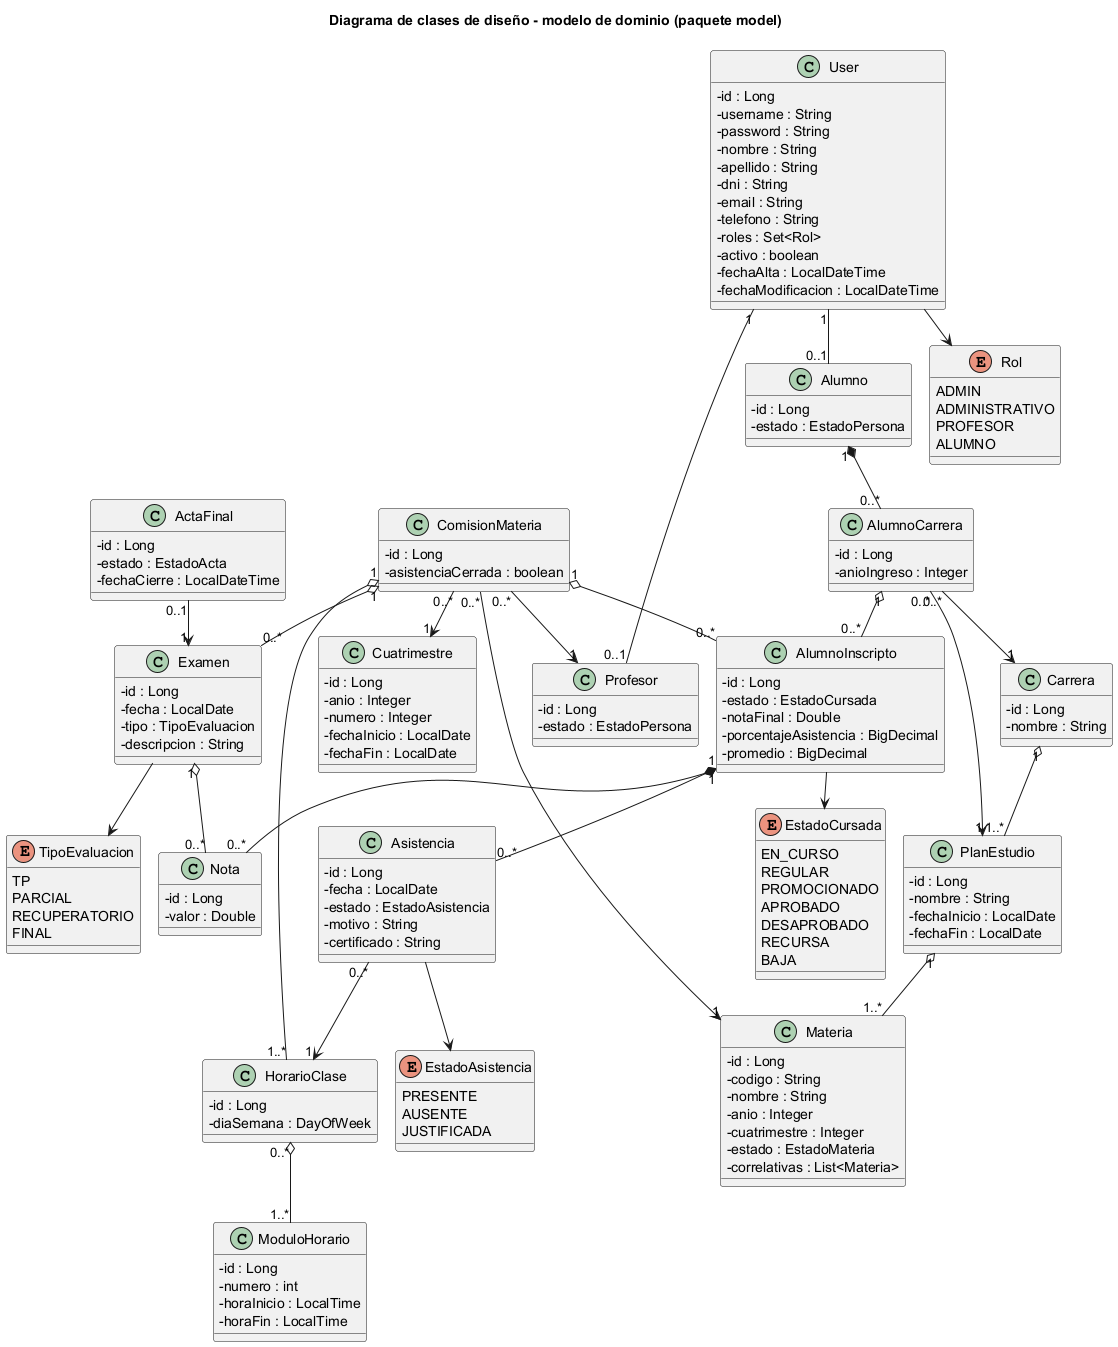

The diagram above was rendered by PlantUML. Its source (embedded in the PNG):
@startuml clases-diseno-dominio
!pragma layout smetana
skinparam shadowing false
skinparam classAttributeIconSize 0
title Diagrama de clases de diseño - modelo de dominio (paquete model)

class User {
  - id : Long
  - username : String
  - password : String
  - nombre : String
  - apellido : String
  - dni : String
  - email : String
  - telefono : String
  - roles : Set<Rol>
  - activo : boolean
  - fechaAlta : LocalDateTime
  - fechaModificacion : LocalDateTime
}
class Alumno {
  - id : Long
  - estado : EstadoPersona
}
class Profesor {
  - id : Long
  - estado : EstadoPersona
}
class AlumnoCarrera {
  - id : Long
  - anioIngreso : Integer
}
class Carrera {
  - id : Long
  - nombre : String
}
class PlanEstudio {
  - id : Long
  - nombre : String
  - fechaInicio : LocalDate
  - fechaFin : LocalDate
}
class Materia {
  - id : Long
  - codigo : String
  - nombre : String
  - anio : Integer
  - cuatrimestre : Integer
  - estado : EstadoMateria
  - correlativas : List<Materia>
}
class Cuatrimestre {
  - id : Long
  - anio : Integer
  - numero : Integer
  - fechaInicio : LocalDate
  - fechaFin : LocalDate
}
class ComisionMateria {
  - id : Long
  - asistenciaCerrada : boolean
}
class HorarioClase {
  - id : Long
  - diaSemana : DayOfWeek
}
class ModuloHorario {
  - id : Long
  - numero : int
  - horaInicio : LocalTime
  - horaFin : LocalTime
}
class AlumnoInscripto {
  - id : Long
  - estado : EstadoCursada
  - notaFinal : Double
  - porcentajeAsistencia : BigDecimal
  - promedio : BigDecimal
}
class Asistencia {
  - id : Long
  - fecha : LocalDate
  - estado : EstadoAsistencia
  - motivo : String
  - certificado : String
}
class Examen {
  - id : Long
  - fecha : LocalDate
  - tipo : TipoEvaluacion
  - descripcion : String
}
class Nota {
  - id : Long
  - valor : Double
}
class ActaFinal {
  - id : Long
  - estado : EstadoActa
  - fechaCierre : LocalDateTime
}
enum Rol {
  ADMIN
  ADMINISTRATIVO
  PROFESOR
  ALUMNO
}
enum EstadoCursada {
  EN_CURSO
  REGULAR
  PROMOCIONADO
  APROBADO
  DESAPROBADO
  RECURSA
  BAJA
}
enum TipoEvaluacion {
  TP
  PARCIAL
  RECUPERATORIO
  FINAL
}
enum EstadoAsistencia {
  PRESENTE
  AUSENTE
  JUSTIFICADA
}

User "1" -- "0..1" Alumno
User "1" -- "0..1" Profesor
User --> Rol
Alumno "1" *-- "0..*" AlumnoCarrera
AlumnoCarrera "0..*" --> "1" Carrera
AlumnoCarrera "0..*" --> "1" PlanEstudio
Carrera "1" o-- "1..*" PlanEstudio
PlanEstudio "1" o-- "1..*" Materia
ComisionMateria "0..*" --> "1" Materia
ComisionMateria "0..*" --> "1" Cuatrimestre
ComisionMateria "0..*" --> "1" Profesor
ComisionMateria "1" o-- "1..*" HorarioClase
HorarioClase "0..*" o-- "1..*" ModuloHorario
ComisionMateria "1" o-- "0..*" Examen
ComisionMateria "1" o-- "0..*" AlumnoInscripto
AlumnoCarrera "1" o-- "0..*" AlumnoInscripto
AlumnoInscripto "1" *-- "0..*" Asistencia
Asistencia "0..*" --> "1" HorarioClase
AlumnoInscripto "1" *-- "0..*" Nota
Examen "1" o-- "0..*" Nota
Examen --> TipoEvaluacion
AlumnoInscripto --> EstadoCursada
Asistencia --> EstadoAsistencia
ActaFinal "0..1" --> "1" Examen
@enduml